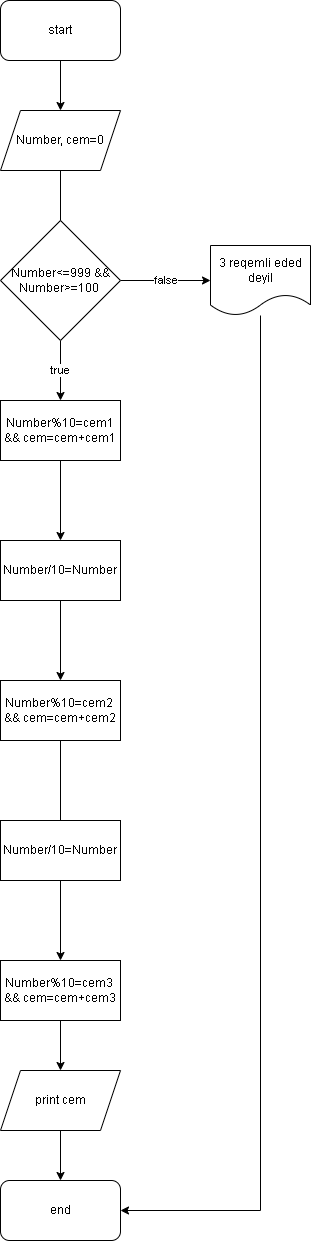

The diagram above was exported from draw.io. Its source (the exported page's mxGraphModel, read from the mxfile embedded in the PNG):
<mxGraphModel dx="1108" dy="1588" grid="1" gridSize="10" guides="1" tooltips="1" connect="1" arrows="1" fold="1" page="1" pageScale="1" pageWidth="850" pageHeight="1100" math="0" shadow="0">
  <root>
    <mxCell id="0" />
    <mxCell id="1" parent="0" />
    <mxCell id="u7KOGqq_ZzgqNp9WirOR-3" value="" style="edgeStyle=orthogonalEdgeStyle;rounded=0;orthogonalLoop=1;jettySize=auto;html=1;" edge="1" parent="1" source="u7KOGqq_ZzgqNp9WirOR-1" target="u7KOGqq_ZzgqNp9WirOR-2">
      <mxGeometry relative="1" as="geometry" />
    </mxCell>
    <mxCell id="u7KOGqq_ZzgqNp9WirOR-1" value="start" style="rounded=1;whiteSpace=wrap;html=1;" vertex="1" parent="1">
      <mxGeometry x="350" y="-100" width="120" height="60" as="geometry" />
    </mxCell>
    <mxCell id="u7KOGqq_ZzgqNp9WirOR-5" value="true" style="edgeStyle=orthogonalEdgeStyle;rounded=0;orthogonalLoop=1;jettySize=auto;html=1;startArrow=none;" edge="1" parent="1" source="u7KOGqq_ZzgqNp9WirOR-20">
      <mxGeometry relative="1" as="geometry">
        <mxPoint x="410" y="300" as="targetPoint" />
      </mxGeometry>
    </mxCell>
    <mxCell id="u7KOGqq_ZzgqNp9WirOR-2" value="Number, cem=0" style="shape=parallelogram;perimeter=parallelogramPerimeter;whiteSpace=wrap;html=1;fixedSize=1;" vertex="1" parent="1">
      <mxGeometry x="350" y="10" width="120" height="60" as="geometry" />
    </mxCell>
    <mxCell id="u7KOGqq_ZzgqNp9WirOR-8" value="" style="edgeStyle=orthogonalEdgeStyle;rounded=0;orthogonalLoop=1;jettySize=auto;html=1;" edge="1" parent="1" source="u7KOGqq_ZzgqNp9WirOR-6" target="u7KOGqq_ZzgqNp9WirOR-7">
      <mxGeometry relative="1" as="geometry" />
    </mxCell>
    <mxCell id="u7KOGqq_ZzgqNp9WirOR-6" value="Number%10=cem1&lt;br&gt;&amp;amp;&amp;amp; cem=cem+cem1" style="rounded=0;whiteSpace=wrap;html=1;" vertex="1" parent="1">
      <mxGeometry x="350" y="300" width="120" height="60" as="geometry" />
    </mxCell>
    <mxCell id="u7KOGqq_ZzgqNp9WirOR-14" value="" style="edgeStyle=orthogonalEdgeStyle;rounded=0;orthogonalLoop=1;jettySize=auto;html=1;" edge="1" parent="1" source="u7KOGqq_ZzgqNp9WirOR-7" target="u7KOGqq_ZzgqNp9WirOR-13">
      <mxGeometry relative="1" as="geometry" />
    </mxCell>
    <mxCell id="u7KOGqq_ZzgqNp9WirOR-7" value="Number/10=Number" style="rounded=0;whiteSpace=wrap;html=1;" vertex="1" parent="1">
      <mxGeometry x="350" y="440" width="120" height="60" as="geometry" />
    </mxCell>
    <mxCell id="u7KOGqq_ZzgqNp9WirOR-16" value="" style="edgeStyle=orthogonalEdgeStyle;rounded=0;orthogonalLoop=1;jettySize=auto;html=1;" edge="1" parent="1" source="u7KOGqq_ZzgqNp9WirOR-13" target="u7KOGqq_ZzgqNp9WirOR-15">
      <mxGeometry relative="1" as="geometry" />
    </mxCell>
    <mxCell id="u7KOGqq_ZzgqNp9WirOR-13" value="Number%10=cem2&amp;nbsp;&lt;br&gt;&amp;amp;&amp;amp; cem=cem+cem2" style="rounded=0;whiteSpace=wrap;html=1;" vertex="1" parent="1">
      <mxGeometry x="350" y="580" width="120" height="60" as="geometry" />
    </mxCell>
    <mxCell id="u7KOGqq_ZzgqNp9WirOR-25" value="" style="edgeStyle=orthogonalEdgeStyle;rounded=0;orthogonalLoop=1;jettySize=auto;html=1;" edge="1" parent="1" source="u7KOGqq_ZzgqNp9WirOR-15" target="u7KOGqq_ZzgqNp9WirOR-24">
      <mxGeometry relative="1" as="geometry" />
    </mxCell>
    <mxCell id="u7KOGqq_ZzgqNp9WirOR-15" value="Number%10=cem3&amp;nbsp;&lt;br&gt;&amp;amp;&amp;amp; cem=cem+cem3" style="rounded=0;whiteSpace=wrap;html=1;" vertex="1" parent="1">
      <mxGeometry x="350" y="860" width="120" height="60" as="geometry" />
    </mxCell>
    <mxCell id="u7KOGqq_ZzgqNp9WirOR-17" value="Number/10=Number" style="rounded=0;whiteSpace=wrap;html=1;" vertex="1" parent="1">
      <mxGeometry x="350" y="720" width="120" height="60" as="geometry" />
    </mxCell>
    <mxCell id="u7KOGqq_ZzgqNp9WirOR-23" value="false" style="edgeStyle=orthogonalEdgeStyle;rounded=0;orthogonalLoop=1;jettySize=auto;html=1;" edge="1" parent="1" source="u7KOGqq_ZzgqNp9WirOR-20" target="u7KOGqq_ZzgqNp9WirOR-22">
      <mxGeometry relative="1" as="geometry" />
    </mxCell>
    <mxCell id="u7KOGqq_ZzgqNp9WirOR-20" value="Number&amp;lt;=999 &amp;amp;&amp;amp; Number&amp;gt;=100&amp;nbsp;" style="rhombus;whiteSpace=wrap;html=1;" vertex="1" parent="1">
      <mxGeometry x="350" y="120" width="120" height="120" as="geometry" />
    </mxCell>
    <mxCell id="u7KOGqq_ZzgqNp9WirOR-21" value="" style="edgeStyle=orthogonalEdgeStyle;rounded=0;orthogonalLoop=1;jettySize=auto;html=1;endArrow=none;" edge="1" parent="1" source="u7KOGqq_ZzgqNp9WirOR-2" target="u7KOGqq_ZzgqNp9WirOR-20">
      <mxGeometry relative="1" as="geometry">
        <mxPoint x="410" y="70" as="sourcePoint" />
        <mxPoint x="410" y="300" as="targetPoint" />
      </mxGeometry>
    </mxCell>
    <mxCell id="u7KOGqq_ZzgqNp9WirOR-28" style="edgeStyle=orthogonalEdgeStyle;rounded=0;orthogonalLoop=1;jettySize=auto;html=1;entryX=1;entryY=0.5;entryDx=0;entryDy=0;" edge="1" parent="1" source="u7KOGqq_ZzgqNp9WirOR-22" target="u7KOGqq_ZzgqNp9WirOR-26">
      <mxGeometry relative="1" as="geometry">
        <mxPoint x="590" y="1132" as="targetPoint" />
        <Array as="points">
          <mxPoint x="610" y="1110" />
        </Array>
      </mxGeometry>
    </mxCell>
    <mxCell id="u7KOGqq_ZzgqNp9WirOR-22" value="3 reqemli eded deyil" style="shape=document;whiteSpace=wrap;html=1;boundedLbl=1;" vertex="1" parent="1">
      <mxGeometry x="560" y="145" width="100" height="70" as="geometry" />
    </mxCell>
    <mxCell id="u7KOGqq_ZzgqNp9WirOR-27" value="" style="edgeStyle=orthogonalEdgeStyle;rounded=0;orthogonalLoop=1;jettySize=auto;html=1;" edge="1" parent="1" source="u7KOGqq_ZzgqNp9WirOR-24" target="u7KOGqq_ZzgqNp9WirOR-26">
      <mxGeometry relative="1" as="geometry" />
    </mxCell>
    <mxCell id="u7KOGqq_ZzgqNp9WirOR-24" value="print cem" style="shape=parallelogram;perimeter=parallelogramPerimeter;whiteSpace=wrap;html=1;fixedSize=1;" vertex="1" parent="1">
      <mxGeometry x="350" y="970" width="120" height="60" as="geometry" />
    </mxCell>
    <mxCell id="u7KOGqq_ZzgqNp9WirOR-26" value="end" style="rounded=1;whiteSpace=wrap;html=1;" vertex="1" parent="1">
      <mxGeometry x="350" y="1080" width="120" height="60" as="geometry" />
    </mxCell>
  </root>
</mxGraphModel>